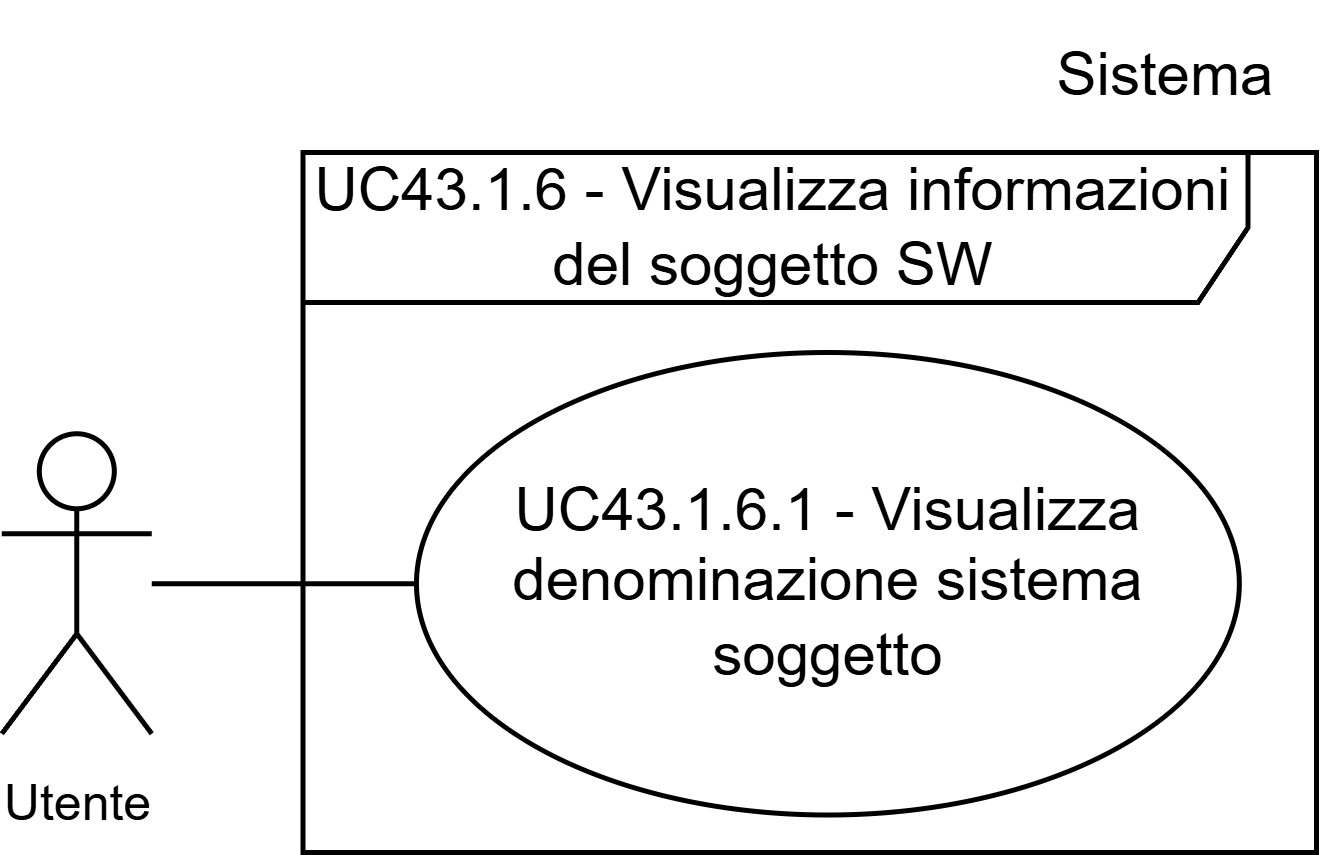

The diagram above was exported from draw.io. Its source (the exported page's mxGraphModel, read from the mxfile embedded in the PNG):
<mxGraphModel dx="1657" dy="1607" grid="1" gridSize="10" guides="1" tooltips="1" connect="1" arrows="1" fold="1" page="1" pageScale="1" pageWidth="1169" pageHeight="827" math="0" shadow="0">
  <root>
    <mxCell id="0" />
    <mxCell id="1" parent="0" />
    <mxCell id="2" parent="1" style="shape=umlActor;verticalLabelPosition=bottom;verticalAlign=top;html=1;outlineConnect=0;" value="&lt;font style=&quot;font-size: 10px;&quot;&gt;Utente&lt;/font&gt;" vertex="1">
      <mxGeometry height="60" width="30" x="105.85999999999999" y="4836.25" as="geometry" />
    </mxCell>
    <mxCell id="3" parent="1" style="shape=umlFrame;whiteSpace=wrap;html=1;pointerEvents=0;width=189;height=30;" value="UC43.1.6 - Visualizza informazioni&lt;div&gt;del soggetto SW&lt;/div&gt;" vertex="1">
      <mxGeometry height="140" width="202.68" x="166.11" y="4780" as="geometry" />
    </mxCell>
    <mxCell id="4" edge="1" parent="1" source="2" style="rounded=0;orthogonalLoop=1;jettySize=auto;html=1;entryX=0;entryY=0.5;entryDx=0;entryDy=0;strokeColor=default;endArrow=none;endFill=0;" target="5">
      <mxGeometry relative="1" as="geometry">
        <mxPoint x="135.86" y="4960" as="sourcePoint" />
        <mxPoint x="181.29000000000008" y="4866.25" as="targetPoint" />
      </mxGeometry>
    </mxCell>
    <mxCell id="5" parent="1" style="ellipse;whiteSpace=wrap;html=1;" value="UC43.1.6.1 - Visualizza denominazione sistema soggetto" vertex="1">
      <mxGeometry height="92.5" width="164.57" x="188.79000000000008" y="4820" as="geometry" />
    </mxCell>
    <mxCell id="6" parent="1" style="text;html=1;whiteSpace=wrap;strokeColor=none;fillColor=none;align=center;verticalAlign=middle;rounded=0;fontSize=10;" value="&lt;font style=&quot;font-size: 12px;&quot;&gt;Sistema&lt;/font&gt;" vertex="1">
      <mxGeometry height="30" width="60" x="308.79" y="4750" as="geometry" />
    </mxCell>
  </root>
</mxGraphModel>